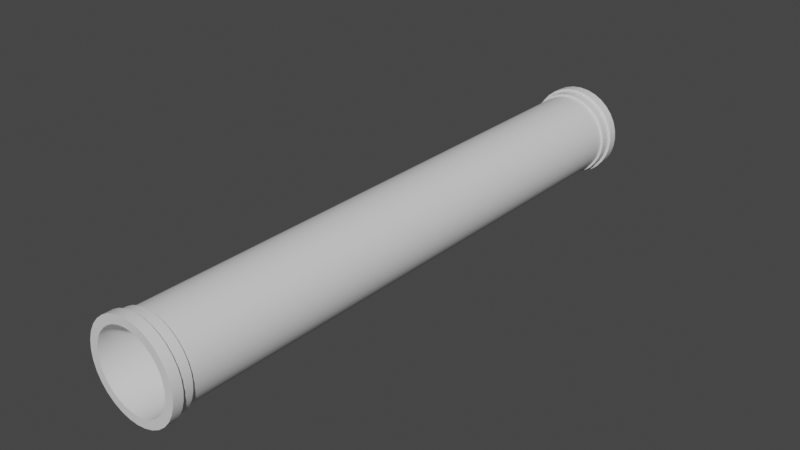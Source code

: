 # Source: Pipe.blend  (saved by Blender 2.81.16; exported with 4.5.12 LTS)
import bpy
from mathutils import Matrix  # noqa: F401  (used for matrix-valued properties, if any)

bpy.ops.wm.read_factory_settings(use_empty=True)
scene = bpy.context.scene
scene.name = 'Scene'

# ---- collections
col_collection = bpy.data.collections.new('Collection'); scene.collection.children.link(col_collection)

# ---- materials (node trees are filled in below, after node groups)
mat_material_001 = bpy.data.materials.new('Material.001')
mat_material_001.use_transparent_shadow = False
mat_material_002 = bpy.data.materials.new('Material.002')
mat_material_002.use_transparent_shadow = False

# ---- node groups
ng_auto_smooth = bpy.data.node_groups.new('Auto Smooth', 'GeometryNodeTree')
_s = ng_auto_smooth.interface.new_socket(name='Geometry', in_out='OUTPUT', socket_type='NodeSocketGeometry')
_s = ng_auto_smooth.interface.new_socket(name='Geometry', in_out='INPUT', socket_type='NodeSocketGeometry')
_s = ng_auto_smooth.interface.new_socket(name='Angle', in_out='INPUT', socket_type='NodeSocketFloat')
_s.subtype = 'ANGLE'
_s.min_value = 0.0
_s.max_value = 3.142
ng_auto_smooth.is_modifier = True
_N = ng_auto_smooth.nodes; _L = ng_auto_smooth.links
n0 = _N.new('NodeGroupOutput'); n0.name = 'Group Output'; n0.location = (480, -100)
n1 = _N.new('NodeGroupInput'); n1.name = 'Group Input'; n1.location = (-420, -300)
n2 = _N.new('NodeGroupInput'); n2.name = 'Group Input.001'; n2.location = (-60, -100)
n3 = _N.new('GeometryNodeSetShadeSmooth'); n3.name = 'Set Shade Smooth'; n3.location = (120, -100)
n3.domain = 'EDGE'
n4 = _N.new('GeometryNodeSetShadeSmooth'); n4.name = 'Set Shade Smooth.001'; n4.location = (300, -100)
n5 = _N.new('GeometryNodeInputMeshEdgeAngle'); n5.name = 'Edge Angle'; n5.location = (-420, -220)
n6 = _N.new('GeometryNodeInputEdgeSmooth'); n6.name = 'Is Edge Smooth'; n6.location = (-60, -160)
n7 = _N.new('GeometryNodeInputShadeSmooth'); n7.name = 'Is Face Smooth'; n7.location = (-240, -340)
n8 = _N.new('FunctionNodeBooleanMath'); n8.name = 'Boolean Math'; n8.location = (-60, -220)
n9 = _N.new('FunctionNodeCompare'); n9.name = 'Compare'; n9.location = (-240, -180)
n9.operation = 'LESS_EQUAL'
_L.new(n5.outputs[0], n9.inputs[0])
_L.new(n4.outputs[0], n0.inputs[0])
_L.new(n1.outputs[1], n9.inputs[1])
_L.new(n9.outputs[0], n8.inputs[0])
_L.new(n7.outputs[0], n8.inputs[1])
_L.new(n2.outputs[0], n3.inputs[0])
_L.new(n6.outputs[0], n3.inputs[1])
_L.new(n3.outputs[0], n4.inputs[0])
_L.new(n8.outputs[0], n3.inputs[2])
n0.is_active_output = True

# ---- material node trees
mat_material_001.use_nodes = True; mat_material_001.node_tree.nodes.clear()
_N = mat_material_001.node_tree.nodes; _L = mat_material_001.node_tree.links
n0 = _N.new('ShaderNodeOutputMaterial'); n0.name = 'Material Output'; n0.location = (300, 300)
n1 = _N.new('ShaderNodeBsdfPrincipled'); n1.name = 'Principled BSDF'; n1.location = (10, 300)
n1.distribution = 'GGX'
n1.subsurface_method = 'BURLEY'
n1.inputs[3].default_value = 1.45
n1.inputs[27].default_value = (0.0, 0.0, 0.0, 1.0)
n1.inputs[28].default_value = 1.0
_L.new(n1.outputs[0], n0.inputs[0])
n0.is_active_output = True
mat_material_002.use_nodes = True; mat_material_002.node_tree.nodes.clear()
_N = mat_material_002.node_tree.nodes; _L = mat_material_002.node_tree.links
n0 = _N.new('ShaderNodeOutputMaterial'); n0.name = 'Material Output'; n0.location = (300, 300)
n1 = _N.new('ShaderNodeBsdfPrincipled'); n1.name = 'Principled BSDF'; n1.location = (10, 300)
n1.distribution = 'GGX'
n1.subsurface_method = 'BURLEY'
n1.inputs[3].default_value = 1.45
n1.inputs[27].default_value = (0.0, 0.0, 0.0, 1.0)
n1.inputs[28].default_value = 1.0
_L.new(n1.outputs[0], n0.inputs[0])
n0.is_active_output = True

# ---- world
world_world = bpy.data.worlds.new('World'); scene.world = world_world
world_world.use_nodes = True; world_world.node_tree.nodes.clear()
_N = world_world.node_tree.nodes; _L = world_world.node_tree.links
n0 = _N.new('ShaderNodeOutputWorld'); n0.name = 'World Output'; n0.location = (300, 300)
n1 = _N.new('ShaderNodeBackground'); n1.name = 'Background'; n1.location = (10, 300)
n1.inputs[0].default_value = (0.05088, 0.05088, 0.05088, 1.0)
_L.new(n1.outputs[0], n0.inputs[0])
n0.is_active_output = True
world_world.color = (0.05088, 0.05088, 0.05088)
world_world.use_sun_shadow = False
world_world.sun_shadow_jitter_overblur = 0.0

# ---- meshes
me_cylinder = bpy.data.meshes.new('Cylinder')
me_cylinder.from_pydata([(0.0, 1.0, 6.306), (0.0, 1.0, 6.516), (0.1951, 0.9808, 6.306), (0.1951, 0.9808, 6.516), (0.3827, 0.9239, 6.306), (0.3827, 0.9239, 6.516), (0.5556, 0.8315, 6.306), (0.5556, 0.8315, 6.516), (0.7071, 0.7071, 6.306), (0.7071, 0.7071, 6.516), (0.8315, 0.5556, 6.306), (0.8315, 0.5556, 6.516), (0.9239, 0.3827, 6.306), (0.9239, 0.3827, 6.516), (0.9808, 0.1951, 6.306), (0.9808, 0.1951, 6.516), (1.0, 3.948e-07, 6.306), (1.0, 3.166e-07, 6.516), (0.9808, -0.1951, 6.306), (0.9808, -0.1951, 6.516), (0.9239, -0.3827, 6.306), (0.9239, -0.3827, 6.516), (0.8315, -0.5556, 6.306), (0.8315, -0.5556, 6.516), (0.7071, -0.7071, 6.306), (0.7071, -0.7071, 6.516), (0.5556, -0.8315, 6.306), (0.5556, -0.8315, 6.516), (0.3827, -0.9239, 6.306), (0.3827, -0.9239, 6.516), (0.1951, -0.9808, 6.306), (0.1951, -0.9808, 6.516), (-3.258e-07, -1.0, 6.306), (-3.258e-07, -1.0, 6.516), (-0.1951, -0.9808, 6.306), (-0.1951, -0.9808, 6.516), (-0.3827, -0.9239, 6.306), (-0.3827, -0.9239, 6.516), (-0.5556, -0.8315, 6.306), (-0.5556, -0.8315, 6.516), (-0.7071, -0.7071, 6.306), (-0.7071, -0.7071, 6.516), (-0.8315, -0.5556, 6.306), (-0.8315, -0.5556, 6.516), (-0.9239, -0.3827, 6.306), (-0.9239, -0.3827, 6.516), (-0.9808, -0.1951, 6.306), (-0.9808, -0.1951, 6.516), (-1.0, 1.285e-06, 6.306), (-1.0, 1.207e-06, 6.516), (-0.9808, 0.1951, 6.306), (-0.9808, 0.1951, 6.516), (-0.9239, 0.3827, 6.306), (-0.9239, 0.3827, 6.516), (-0.8315, 0.5556, 6.306), (-0.8315, 0.5556, 6.516), (-0.7071, 0.7071, 6.306), (-0.7071, 0.7071, 6.516), (-0.5556, 0.8315, 6.306), (-0.5556, 0.8315, 6.516), (-0.3827, 0.9239, 6.306), (-0.3827, 0.9239, 6.516), (-0.1951, 0.9808, 6.306), (-0.1951, 0.9808, 6.516), (6.488e-09, 0.9454, 6.306), (0.1844, 0.9272, 6.306), (0.3618, 0.8734, 6.306), (0.5252, 0.786, 6.306), (0.6685, 0.6685, 6.306), (0.786, 0.5252, 6.306), (0.8734, 0.3618, 6.306), (0.9272, 0.1844, 6.306), (0.9454, 4.039e-07, 6.306), (0.9272, -0.1844, 6.306), (0.8734, -0.3618, 6.306), (0.786, -0.5252, 6.306), (0.6685, -0.6685, 6.306), (0.5252, -0.786, 6.306), (0.3618, -0.8734, 6.306), (0.1844, -0.9272, 6.306), (-3.015e-07, -0.9454, 6.306), (-0.1844, -0.9272, 6.306), (-0.3618, -0.8734, 6.306), (-0.5252, -0.786, 6.306), (-0.6685, -0.6685, 6.306), (-0.786, -0.5252, 6.306), (-0.8734, -0.3618, 6.306), (-0.9272, -0.1844, 6.306), (-0.9454, 1.245e-06, 6.306), (-0.9272, 0.1844, 6.306), (-0.8734, 0.3618, 6.306), (-0.786, 0.5252, 6.306), (-0.6685, 0.6685, 6.306), (-0.5252, 0.786, 6.306), (-0.3618, 0.8734, 6.306), (-0.1844, 0.9272, 6.306), (6.488e-09, 0.9454, 6.07), (0.1844, 0.9272, 6.07), (0.3618, 0.8734, 6.07), (0.5252, 0.786, 6.07), (0.6685, 0.6685, 6.07), (0.786, 0.5252, 6.07), (0.8734, 0.3618, 6.07), (0.9272, 0.1844, 6.07), (0.9454, 3.936e-07, 6.07), (0.9272, -0.1844, 6.07), (0.8734, -0.3618, 6.07), (0.786, -0.5252, 6.07), (0.6685, -0.6685, 6.07), (0.5252, -0.786, 6.07), (0.3618, -0.8734, 6.07), (0.1844, -0.9272, 6.07), (-3.015e-07, -0.9454, 6.07), (-0.1844, -0.9272, 6.07), (-0.3618, -0.8734, 6.07), (-0.5252, -0.786, 6.07), (-0.6685, -0.6685, 6.07), (-0.786, -0.5252, 6.07), (-0.8734, -0.3618, 6.07), (-0.9272, -0.1844, 6.07), (-0.9454, 1.235e-06, 6.07), (-0.9272, 0.1844, 6.07), (-0.8734, 0.3618, 6.07), (-0.786, 0.5252, 6.07), (-0.6685, 0.6685, 6.07), (-0.5252, 0.786, 6.07), (-0.3618, 0.8734, 6.07), (-0.1844, 0.9272, 6.07), (8.353e-09, 0.8949, 6.07), (0.1746, 0.8777, 6.07), (0.3425, 0.8268, 6.07), (0.4972, 0.7441, 6.07), (0.6328, 0.6328, 6.07), (0.7441, 0.4972, 6.07), (0.8268, 0.3425, 6.07), (0.8777, 0.1746, 6.07), (0.8949, 4.057e-07, 6.07), (0.8777, -0.1746, 6.07), (0.8268, -0.3425, 6.07), (0.7441, -0.4972, 6.07), (0.6328, -0.6328, 6.07), (0.4972, -0.7441, 6.07), (0.3425, -0.8268, 6.07), (0.1746, -0.8777, 6.07), (-2.833e-07, -0.8949, 6.07), (-0.1746, -0.8777, 6.07), (-0.3425, -0.8268, 6.07), (-0.4972, -0.7441, 6.07), (-0.6328, -0.6328, 6.07), (-0.7441, -0.4972, 6.07), (-0.8268, -0.3425, 6.07), (-0.8777, -0.1746, 6.07), (-0.8949, 1.202e-06, 6.07), (-0.8777, 0.1746, 6.07), (-0.8268, 0.3425, 6.07), (-0.7441, 0.4972, 6.07), (-0.6328, 0.6328, 6.07), (-0.4972, 0.7441, 6.07), (-0.3425, 0.8268, 6.07), (-0.1746, 0.8777, 6.07), (0.0, 1.0, -6.306), (0.0, 1.0, -6.516), (0.1951, 0.9808, -6.306), (0.1951, 0.9808, -6.516), (0.3827, 0.9239, -6.306), (0.3827, 0.9239, -6.516), (0.5556, 0.8315, -6.306), (0.5556, 0.8315, -6.516), (0.7071, 0.7071, -6.306), (0.7071, 0.7071, -6.516), (0.8315, 0.5556, -6.306), (0.8315, 0.5556, -6.516), (0.9239, 0.3827, -6.306), (0.9239, 0.3827, -6.516), (0.9808, 0.1951, -6.306), (0.9808, 0.1951, -6.516), (1.0, 3.948e-07, -6.306), (1.0, 3.166e-07, -6.516), (0.9808, -0.1951, -6.306), (0.9808, -0.1951, -6.516), (0.9239, -0.3827, -6.306), (0.9239, -0.3827, -6.516), (0.8315, -0.5556, -6.306), (0.8315, -0.5556, -6.516), (0.7071, -0.7071, -6.306), (0.7071, -0.7071, -6.516), (0.5556, -0.8315, -6.306), (0.5556, -0.8315, -6.516), (0.3827, -0.9239, -6.306), (0.3827, -0.9239, -6.516), (0.1951, -0.9808, -6.306), (0.1951, -0.9808, -6.516), (-3.258e-07, -1.0, -6.306), (-3.258e-07, -1.0, -6.516), (-0.1951, -0.9808, -6.306), (-0.1951, -0.9808, -6.516), (-0.3827, -0.9239, -6.306), (-0.3827, -0.9239, -6.516), (-0.5556, -0.8315, -6.306), (-0.5556, -0.8315, -6.516), (-0.7071, -0.7071, -6.306), (-0.7071, -0.7071, -6.516), (-0.8315, -0.5556, -6.306), (-0.8315, -0.5556, -6.516), (-0.9239, -0.3827, -6.306), (-0.9239, -0.3827, -6.516), (-0.9808, -0.1951, -6.306), (-0.9808, -0.1951, -6.516), (-1.0, 1.285e-06, -6.306), (-1.0, 1.207e-06, -6.516), (-0.9808, 0.1951, -6.306), (-0.9808, 0.1951, -6.516), (-0.9239, 0.3827, -6.306), (-0.9239, 0.3827, -6.516), (-0.8315, 0.5556, -6.306), (-0.8315, 0.5556, -6.516), (-0.7071, 0.7071, -6.306), (-0.7071, 0.7071, -6.516), (-0.5556, 0.8315, -6.306), (-0.5556, 0.8315, -6.516), (-0.3827, 0.9239, -6.306), (-0.3827, 0.9239, -6.516), (-0.1951, 0.9808, -6.306), (-0.1951, 0.9808, -6.516), (6.488e-09, 0.9454, -6.306), (0.1844, 0.9272, -6.306), (0.3618, 0.8734, -6.306), (0.5252, 0.786, -6.306), (0.6685, 0.6685, -6.306), (0.786, 0.5252, -6.306), (0.8734, 0.3618, -6.306), (0.9272, 0.1844, -6.306), (0.9454, 4.039e-07, -6.306), (0.9272, -0.1844, -6.306), (0.8734, -0.3618, -6.306), (0.786, -0.5252, -6.306), (0.6685, -0.6685, -6.306), (0.5252, -0.786, -6.306), (0.3618, -0.8734, -6.306), (0.1844, -0.9272, -6.306), (-3.015e-07, -0.9454, -6.306), (-0.1844, -0.9272, -6.306), (-0.3618, -0.8734, -6.306), (-0.5252, -0.786, -6.306), (-0.6685, -0.6685, -6.306), (-0.786, -0.5252, -6.306), (-0.8734, -0.3618, -6.306), (-0.9272, -0.1844, -6.306), (-0.9454, 1.245e-06, -6.306), (-0.9272, 0.1844, -6.306), (-0.8734, 0.3618, -6.306), (-0.786, 0.5252, -6.306), (-0.6685, 0.6685, -6.306), (-0.5252, 0.786, -6.306), (-0.3618, 0.8734, -6.306), (-0.1844, 0.9272, -6.306), (6.488e-09, 0.9454, -6.07), (0.1844, 0.9272, -6.07), (0.3618, 0.8734, -6.07), (0.5252, 0.786, -6.07), (0.6685, 0.6685, -6.07), (0.786, 0.5252, -6.07), (0.8734, 0.3618, -6.07), (0.9272, 0.1844, -6.07), (0.9454, 3.936e-07, -6.07), (0.9272, -0.1844, -6.07), (0.8734, -0.3618, -6.07), (0.786, -0.5252, -6.07), (0.6685, -0.6685, -6.07), (0.5252, -0.786, -6.07), (0.3618, -0.8734, -6.07), (0.1844, -0.9272, -6.07), (-3.015e-07, -0.9454, -6.07), (-0.1844, -0.9272, -6.07), (-0.3618, -0.8734, -6.07), (-0.5252, -0.786, -6.07), (-0.6685, -0.6685, -6.07), (-0.786, -0.5252, -6.07), (-0.8734, -0.3618, -6.07), (-0.9272, -0.1844, -6.07), (-0.9454, 1.235e-06, -6.07), (-0.9272, 0.1844, -6.07), (-0.8734, 0.3618, -6.07), (-0.786, 0.5252, -6.07), (-0.6685, 0.6685, -6.07), (-0.5252, 0.786, -6.07), (-0.3618, 0.8734, -6.07), (-0.1844, 0.9272, -6.07), (8.353e-09, 0.8949, -6.07), (0.1746, 0.8777, -6.07), (0.3425, 0.8268, -6.07), (0.4972, 0.7441, -6.07), (0.6328, 0.6328, -6.07), (0.7441, 0.4972, -6.07), (0.8268, 0.3425, -6.07), (0.8777, 0.1746, -6.07), (0.8949, 4.057e-07, -6.07), (0.8777, -0.1746, -6.07), (0.8268, -0.3425, -6.07), (0.7441, -0.4972, -6.07), (0.6328, -0.6328, -6.07), (0.4972, -0.7441, -6.07), (0.3425, -0.8268, -6.07), (0.1746, -0.8777, -6.07), (-2.833e-07, -0.8949, -6.07), (-0.1746, -0.8777, -6.07), (-0.3425, -0.8268, -6.07), (-0.4972, -0.7441, -6.07), (-0.6328, -0.6328, -6.07), (-0.7441, -0.4972, -6.07), (-0.8268, -0.3425, -6.07), (-0.8777, -0.1746, -6.07), (-0.8949, 1.202e-06, -6.07), (-0.8777, 0.1746, -6.07), (-0.8268, 0.3425, -6.07), (-0.7441, 0.4972, -6.07), (-0.6328, 0.6328, -6.07), (-0.4972, 0.7441, -6.07), (-0.3425, 0.8268, -6.07), (-0.1746, 0.8777, -6.07), (-0.3425, -0.8268, 0.0), (-0.1746, -0.8777, 0.0), (0.7441, 0.4972, 0.0), (0.6328, 0.6328, 0.0), (8.353e-09, 0.8949, 0.0), (-0.1746, 0.8777, 0.0), (-0.4972, -0.7441, 0.0), (0.8268, 0.3425, 0.0), (-0.6328, -0.6328, 0.0), (0.8777, 0.1746, 0.0), (-0.7441, -0.4972, 0.0), (0.8949, 1.404e-07, 0.0), (-0.8268, -0.3425, 0.0), (0.8777, -0.1746, 0.0), (-0.8777, -0.1746, 0.0), (0.8268, -0.3425, 0.0), (-0.8949, 9.37e-07, 0.0), (0.7441, -0.4972, 0.0), (-0.8777, 0.1746, 0.0), (0.6328, -0.6328, 0.0), (-0.8268, 0.3425, 0.0), (0.4972, -0.7441, 0.0), (-0.7441, 0.4972, 0.0), (0.3425, -0.8268, 0.0), (0.1746, 0.8777, 0.0), (-0.6328, 0.6328, 0.0), (0.1746, -0.8777, 0.0), (0.3425, 0.8268, 0.0), (-0.4972, 0.7441, 0.0), (-2.833e-07, -0.8949, 0.0), (0.4972, 0.7441, 0.0), (-0.3425, 0.8268, 0.0), (0.6811, -0.4551, 6.516), (0.6811, -0.4551, -6.516), (0.0, 0.8191, 6.516), (0.0, 0.8191, -6.516), (-0.1598, 0.8034, 6.516), (-0.1598, 0.8034, -6.516), (-0.3135, 0.7568, 6.516), (-0.3135, 0.7568, -6.516), (-0.7568, -0.3135, 6.516), (-0.7568, -0.3135, -6.516), (-0.6811, -0.4551, 6.516), (-0.6811, -0.4551, -6.516), (-0.8034, -0.1598, 6.516), (-0.8034, -0.1598, -6.516), (-0.5792, -0.5792, 6.516), (-0.5792, -0.5792, -6.516), (-0.1598, -0.8034, 6.516), (-0.1598, -0.8034, -6.516), (-2.669e-07, -0.8191, 6.516), (-2.669e-07, -0.8191, -6.516), (-0.3135, -0.7568, 6.516), (-0.3135, -0.7568, -6.516), (0.8034, 0.1598, 6.516), (0.8034, 0.1598, -6.516), (0.4551, 0.6811, 6.516), (0.4551, 0.6811, -6.516), (0.8191, 6.184e-08, 6.516), (0.8191, 6.184e-08, -6.516), (0.7568, 0.3135, 6.516), (0.7568, 0.3135, -6.516), (0.1598, -0.8034, 6.516), (0.1598, -0.8034, -6.516), (-0.5792, 0.5792, 6.516), (-0.5792, 0.5792, -6.516), (-0.4551, 0.6811, 6.516), (-0.4551, 0.6811, -6.516), (-0.6811, 0.4551, 6.516), (-0.6811, 0.4551, -6.516), (0.8034, -0.1598, 6.516), (0.8034, -0.1598, -6.516), (0.4551, -0.6811, 6.516), (0.4551, -0.6811, -6.516), (0.5792, -0.5792, 6.516), (0.5792, -0.5792, -6.516), (0.7568, -0.3135, 6.516), (0.7568, -0.3135, -6.516), (-0.8191, 7.909e-07, 6.516), (-0.8191, 7.909e-07, -6.516), (-0.4551, -0.6811, 6.516), (-0.4551, -0.6811, -6.516), (-0.8034, 0.1598, 6.516), (-0.8034, 0.1598, -6.516), (0.5792, 0.5792, 6.516), (0.5792, 0.5792, -6.516), (0.3135, -0.7568, 6.516), (0.3135, -0.7568, -6.516), (0.6811, 0.4551, 6.516), (0.6811, 0.4551, -6.516), (-0.7568, 0.3135, 6.516), (-0.7568, 0.3135, -6.516), (0.3135, 0.7568, 6.516), (0.3135, 0.7568, -6.516), (0.1598, 0.8034, 6.516), (0.1598, 0.8034, -6.516)], [], [(0, 1, 3, 2), (2, 3, 5, 4), (4, 5, 7, 6), (6, 7, 9, 8), (8, 9, 11, 10), (10, 11, 13, 12), (12, 13, 15, 14), (14, 15, 17, 16), (16, 17, 19, 18), (18, 19, 21, 20), (20, 21, 23, 22), (22, 23, 25, 24), (24, 25, 27, 26), (26, 27, 29, 28), (28, 29, 31, 30), (30, 31, 33, 32), (32, 33, 35, 34), (34, 35, 37, 36), (36, 37, 39, 38), (38, 39, 41, 40), (40, 41, 43, 42), (42, 43, 45, 44), (44, 45, 47, 46), (46, 47, 49, 48), (48, 49, 51, 50), (50, 51, 53, 52), (52, 53, 55, 54), (54, 55, 57, 56), (56, 57, 59, 58), (58, 59, 61, 60), (3, 1, 63, 61, 59, 57, 55, 53, 51, 49, 398, 402, 410, 388, 384, 386, 358, 356, 354, 414, 412, 376, 404, 408, 380, 374, 378, 17, 15, 13, 11, 9, 7, 5), (60, 61, 63, 62), (62, 63, 1, 0), (26, 28, 78, 77), (75, 76, 108, 107), (44, 46, 87, 86), (0, 2, 65, 64), (62, 0, 64, 95), (18, 20, 74, 73), (36, 38, 83, 82), (54, 56, 92, 91), (10, 12, 70, 69), (28, 30, 79, 78), (46, 48, 88, 87), (2, 4, 66, 65), (20, 22, 75, 74), (38, 40, 84, 83), (56, 58, 93, 92), (12, 14, 71, 70), (30, 32, 80, 79), (48, 50, 89, 88), (4, 6, 67, 66), (22, 24, 76, 75), (40, 42, 85, 84), (58, 60, 94, 93), (14, 16, 72, 71), (32, 34, 81, 80), (50, 52, 90, 89), (6, 8, 68, 67), (24, 26, 77, 76), (42, 44, 86, 85), (60, 62, 95, 94), (16, 18, 73, 72), (34, 36, 82, 81), (52, 54, 91, 90), (8, 10, 69, 68), (110, 111, 143, 142), (89, 90, 122, 121), (76, 77, 109, 108), (90, 91, 123, 122), (77, 78, 110, 109), (64, 65, 97, 96), (91, 92, 124, 123), (78, 79, 111, 110), (65, 66, 98, 97), (92, 93, 125, 124), (79, 80, 112, 111), (66, 67, 99, 98), (93, 94, 126, 125), (80, 81, 113, 112), (67, 68, 100, 99), (94, 95, 127, 126), (81, 82, 114, 113), (68, 69, 101, 100), (95, 64, 96, 127), (82, 83, 115, 114), (69, 70, 102, 101), (83, 84, 116, 115), (70, 71, 103, 102), (84, 85, 117, 116), (71, 72, 104, 103), (85, 86, 118, 117), (72, 73, 105, 104), (86, 87, 119, 118), (73, 74, 106, 105), (87, 88, 120, 119), (74, 75, 107, 106), (88, 89, 121, 120), (97, 98, 130, 129), (124, 125, 157, 156), (111, 112, 144, 143), (98, 99, 131, 130), (125, 126, 158, 157), (112, 113, 145, 144), (99, 100, 132, 131), (126, 127, 159, 158), (113, 114, 146, 145), (100, 101, 133, 132), (127, 96, 128, 159), (114, 115, 147, 146), (101, 102, 134, 133), (115, 116, 148, 147), (102, 103, 135, 134), (116, 117, 149, 148), (103, 104, 136, 135), (117, 118, 150, 149), (104, 105, 137, 136), (118, 119, 151, 150), (105, 106, 138, 137), (119, 120, 152, 151), (106, 107, 139, 138), (120, 121, 153, 152), (107, 108, 140, 139), (121, 122, 154, 153), (108, 109, 141, 140), (122, 123, 155, 154), (109, 110, 142, 141), (96, 97, 129, 128), (123, 124, 156, 155), (157, 158, 351, 348), (130, 131, 350, 347), (143, 144, 349, 346), (156, 157, 348, 345), (129, 130, 347, 344), (142, 143, 346, 343), (155, 156, 345, 342), (141, 142, 343, 341), (154, 155, 342, 340), (140, 141, 341, 339), (153, 154, 340, 338), (139, 140, 339, 337), (152, 153, 338, 336), (138, 139, 337, 335), (151, 152, 336, 334), (137, 138, 335, 333), (150, 151, 334, 332), (136, 137, 333, 331), (149, 150, 332, 330), (135, 136, 331, 329), (148, 149, 330, 328), (134, 135, 329, 327), (147, 148, 328, 326), (158, 159, 325, 351), (159, 128, 324, 325), (128, 129, 344, 324), (131, 132, 323, 350), (132, 133, 322, 323), (133, 134, 327, 322), (144, 145, 321, 349), (145, 146, 320, 321), (146, 147, 326, 320), (160, 162, 163, 161), (162, 164, 165, 163), (164, 166, 167, 165), (166, 168, 169, 167), (168, 170, 171, 169), (170, 172, 173, 171), (172, 174, 175, 173), (174, 176, 177, 175), (176, 178, 179, 177), (178, 180, 181, 179), (180, 182, 183, 181), (182, 184, 185, 183), (184, 186, 187, 185), (186, 188, 189, 187), (188, 190, 191, 189), (190, 192, 193, 191), (192, 194, 195, 193), (194, 196, 197, 195), (196, 198, 199, 197), (198, 200, 201, 199), (200, 202, 203, 201), (202, 204, 205, 203), (204, 206, 207, 205), (206, 208, 209, 207), (208, 210, 211, 209), (210, 212, 213, 211), (212, 214, 215, 213), (214, 216, 217, 215), (216, 218, 219, 217), (218, 220, 221, 219), (163, 165, 167, 169, 171, 173, 175, 177, 379, 375, 381, 409, 405, 377, 413, 415, 355, 357, 359, 387, 385, 389, 411, 403, 399, 209, 211, 213, 215, 217, 219, 221, 223, 161), (220, 222, 223, 221), (222, 160, 161, 223), (186, 237, 238, 188), (235, 267, 268, 236), (204, 246, 247, 206), (160, 224, 225, 162), (222, 255, 224, 160), (178, 233, 234, 180), (196, 242, 243, 198), (214, 251, 252, 216), (170, 229, 230, 172), (188, 238, 239, 190), (206, 247, 248, 208), (162, 225, 226, 164), (180, 234, 235, 182), (198, 243, 244, 200), (216, 252, 253, 218), (172, 230, 231, 174), (190, 239, 240, 192), (208, 248, 249, 210), (164, 226, 227, 166), (182, 235, 236, 184), (200, 244, 245, 202), (218, 253, 254, 220), (174, 231, 232, 176), (192, 240, 241, 194), (210, 249, 250, 212), (166, 227, 228, 168), (184, 236, 237, 186), (202, 245, 246, 204), (220, 254, 255, 222), (176, 232, 233, 178), (194, 241, 242, 196), (212, 250, 251, 214), (168, 228, 229, 170), (270, 302, 303, 271), (249, 281, 282, 250), (236, 268, 269, 237), (250, 282, 283, 251), (237, 269, 270, 238), (224, 256, 257, 225), (251, 283, 284, 252), (238, 270, 271, 239), (225, 257, 258, 226), (252, 284, 285, 253), (239, 271, 272, 240), (226, 258, 259, 227), (253, 285, 286, 254), (240, 272, 273, 241), (227, 259, 260, 228), (254, 286, 287, 255), (241, 273, 274, 242), (228, 260, 261, 229), (255, 287, 256, 224), (242, 274, 275, 243), (229, 261, 262, 230), (243, 275, 276, 244), (230, 262, 263, 231), (244, 276, 277, 245), (231, 263, 264, 232), (245, 277, 278, 246), (232, 264, 265, 233), (246, 278, 279, 247), (233, 265, 266, 234), (247, 279, 280, 248), (234, 266, 267, 235), (248, 280, 281, 249), (257, 289, 290, 258), (284, 316, 317, 285), (271, 303, 304, 272), (258, 290, 291, 259), (285, 317, 318, 286), (272, 304, 305, 273), (259, 291, 292, 260), (286, 318, 319, 287), (273, 305, 306, 274), (260, 292, 293, 261), (287, 319, 288, 256), (274, 306, 307, 275), (261, 293, 294, 262), (275, 307, 308, 276), (262, 294, 295, 263), (276, 308, 309, 277), (263, 295, 296, 264), (277, 309, 310, 278), (264, 296, 297, 265), (278, 310, 311, 279), (265, 297, 298, 266), (279, 311, 312, 280), (266, 298, 299, 267), (280, 312, 313, 281), (267, 299, 300, 268), (281, 313, 314, 282), (268, 300, 301, 269), (282, 314, 315, 283), (269, 301, 302, 270), (256, 288, 289, 257), (283, 315, 316, 284), (317, 348, 351, 318), (290, 347, 350, 291), (303, 346, 349, 304), (316, 345, 348, 317), (289, 344, 347, 290), (302, 343, 346, 303), (315, 342, 345, 316), (301, 341, 343, 302), (314, 340, 342, 315), (300, 339, 341, 301), (313, 338, 340, 314), (299, 337, 339, 300), (312, 336, 338, 313), (298, 335, 337, 299), (311, 334, 336, 312), (297, 333, 335, 298), (310, 332, 334, 311), (296, 331, 333, 297), (309, 330, 332, 310), (295, 329, 331, 296), (308, 328, 330, 309), (294, 327, 329, 295), (307, 326, 328, 308), (318, 351, 325, 319), (319, 325, 324, 288), (288, 324, 344, 289), (291, 350, 323, 292), (292, 323, 322, 293), (293, 322, 327, 294), (304, 349, 321, 305), (305, 321, 320, 306), (306, 320, 326, 307), (391, 390, 378, 379), (395, 394, 352, 353), (353, 352, 396, 397), (403, 402, 398, 399), (375, 374, 380, 381), (379, 378, 374, 375), (409, 408, 404, 405), (355, 354, 356, 357), (369, 368, 370, 371), (389, 388, 410, 411), (371, 370, 382, 383), (357, 356, 358, 359), (405, 404, 376, 377), (401, 400, 372, 373), (17, 378, 390, 396, 352, 394, 392, 406, 382, 370, 368, 372, 400, 366, 362, 360, 364, 398, 49, 47, 45, 43, 41, 39, 37, 35, 33, 31, 29, 27, 25, 23, 21, 19), (377, 376, 412, 413), (393, 392, 394, 395), (387, 386, 384, 385), (411, 410, 402, 403), (407, 406, 392, 393), (367, 366, 400, 401), (209, 399, 365, 361, 363, 367, 401, 373, 369, 371, 383, 407, 393, 395, 353, 397, 391, 379, 177, 179, 181, 183, 185, 187, 189, 191, 193, 195, 197, 199, 201, 203, 205, 207), (361, 360, 362, 363), (415, 414, 354, 355), (381, 380, 408, 409), (399, 398, 364, 365), (397, 396, 390, 391), (373, 372, 368, 369), (359, 358, 386, 387), (413, 412, 414, 415), (383, 382, 406, 407), (365, 364, 360, 361), (385, 384, 388, 389), (363, 362, 366, 367)])
me_cylinder.polygons.foreach_set('use_smooth', [True] * 356)
me_cylinder.polygons.foreach_set('material_index', [0, 0, 0, 0, 0, 0, 0, 0, 0, 0, 0, 0, 0, 0, 0, 0, 0, 0, 0, 0, 0, 0, 0, 0, 0, 0, 0, 0, 0, 0, 0, 0, 0, 0, 1, 0, 0, 0, 0, 0, 0, 0, 0, 0, 0, 0, 0, 0, 0, 0, 0, 0, 0, 0, 0, 0, 0, 0, 0, 0, 0, 0, 0, 0, 0, 0, 1, 1, 1, 1, 1, 1, 1, 1, 1, 1, 1, 1, 1, 1, 1, 1, 1, 1, 1, 1, 1, 1, 1, 1, 1, 1, 1, 1, 1, 1, 1, 1, 1, 1, 1, 1, 1, 1, 1, 1, 1, 1, 1, 1, 1, 1, 1, 1, 1, 1, 1, 1, 1, 1, 1, 1, 1, 1, 1, 1, 1, 1, 1, 0, 0, 0, 0, 0, 0, 0, 0, 0, 0, 0, 0, 0, 0, 0, 0, 0, 0, 0, 0, 0, 0, 0, 0, 0, 0, 0, 0, 0, 0, 0, 0, 0, 0, 0, 0, 0, 0, 0, 0, 0, 0, 0, 0, 0, 0, 0, 0, 0, 0, 0, 0, 0, 0, 0, 0, 0, 0, 0, 0, 0, 0, 0, 0, 0, 0, 1, 0, 0, 0, 0, 0, 0, 0, 0, 0, 0, 0, 0, 0, 0, 0, 0, 0, 0, 0, 0, 0, 0, 0, 0, 0, 0, 0, 0, 0, 0, 0, 1, 1, 1, 1, 1, 1, 1, 1, 1, 1, 1, 1, 1, 1, 1, 1, 1, 1, 1, 1, 1, 1, 1, 1, 1, 1, 1, 1, 1, 1, 1, 1, 1, 1, 1, 1, 1, 1, 1, 1, 1, 1, 1, 1, 1, 1, 1, 1, 1, 1, 1, 1, 1, 1, 1, 1, 1, 1, 1, 1, 1, 1, 1, 0, 0, 0, 0, 0, 0, 0, 0, 0, 0, 0, 0, 0, 0, 0, 0, 0, 0, 0, 0, 0, 0, 0, 0, 0, 0, 0, 0, 0, 0, 0, 0, 0, 0, 0, 0, 0, 0, 0, 0, 0, 0, 0, 0, 0, 0, 0, 0, 0, 0, 0, 0, 0, 0, 0, 0, 0, 0, 0, 0, 0, 0, 0, 0, 0, 0])
_uv = me_cylinder.uv_layers.new(name='UVMap')
_uv.uv.foreach_set('vector', [1.0, 0.5, 1.0, 1.0, 0.9688, 1.0, 0.9688, 0.5, 0.9688, 0.5, 0.9688, 1.0, 0.9375, 1.0, 0.9375, 0.5, 0.9375, 0.5, 0.9375, 1.0, 0.9062, 1.0, 0.9062, 0.5, 0.9062, 0.5, 0.9062, 1.0, 0.875, 1.0, 0.875, 0.5, 0.875, 0.5, 0.875, 1.0, 0.8438, 1.0, 0.8438, 0.5, 0.8438, 0.5, 0.8438, 1.0, 0.8125, 1.0, 0.8125, 0.5, 0.8125, 0.5, 0.8125, 1.0, 0.7812, 1.0, 0.7812, 0.5, 0.7812, 0.5, 0.7812, 1.0, 0.75, 1.0, 0.75, 0.5, 0.75, 0.5, 0.75, 1.0, 0.7188, 1.0, 0.7188, 0.5, 0.7188, 0.5, 0.7188, 1.0, 0.6875, 1.0, 0.6875, 0.5, 0.6875, 0.5, 0.6875, 1.0, 0.6562, 1.0, 0.6562, 0.5, 0.6562, 0.5, 0.6562, 1.0, 0.625, 1.0, 0.625, 0.5, 0.625, 0.5, 0.625, 1.0, 0.5938, 1.0, 0.5938, 0.5, 0.5938, 0.5, 0.5938, 1.0, 0.5625, 1.0, 0.5625, 0.5, 0.5625, 0.5, 0.5625, 1.0, 0.5312, 1.0, 0.5312, 0.5, 0.5312, 0.5, 0.5312, 1.0, 0.5, 1.0, 0.5, 0.5, 0.5, 0.5, 0.5, 1.0, 0.4688, 1.0, 0.4688, 0.5, 0.4688, 0.5, 0.4688, 1.0, 0.4375, 1.0, 0.4375, 0.5, 0.4375, 0.5, 0.4375, 1.0, 0.4062, 1.0, 0.4062, 0.5, 0.4062, 0.5, 0.4062, 1.0, 0.375, 1.0, 0.375, 0.5, 0.375, 0.5, 0.375, 1.0, 0.3438, 1.0, 0.3438, 0.5, 0.3438, 0.5, 0.3438, 1.0, 0.3125, 1.0, 0.3125, 0.5, 0.3125, 0.5, 0.3125, 1.0, 0.2812, 1.0, 0.2812, 0.5, 0.2812, 0.5, 0.2812, 1.0, 0.25, 1.0, 0.25, 0.5, 0.25, 0.5, 0.25, 1.0, 0.2188, 1.0, 0.2188, 0.5, 0.2188, 0.5, 0.2188, 1.0, 0.1875, 1.0, 0.1875, 0.5, 0.1875, 0.5, 0.1875, 1.0, 0.1562, 1.0, 0.1562, 0.5, 0.1562, 0.5, 0.1562, 1.0, 0.125, 1.0, 0.125, 0.5, 0.125, 0.5, 0.125, 1.0, 0.09375, 1.0, 0.09375, 0.5, 0.09375, 0.5, 0.09375, 1.0, 0.0625, 1.0, 0.0625, 0.5, 0.2968, 0.4854, 0.25, 0.49, 0.2032, 0.4854, 0.1582, 0.4717, 0.1167, 0.4496, 0.08029, 0.4197, 0.05045, 0.3833, 0.02827, 0.3418, 0.01461, 0.2968, 0.01, 0.25, 0.05341, 0.25, 0.05719, 0.2884, 0.06838, 0.3252, 0.08654, 0.3592, 0.111, 0.389, 0.1408, 0.4135, 0.1748, 0.4316, 0.2116, 0.4428, 0.25, 0.4466, 0.2884, 0.4428, 0.3252, 0.4316, 0.3592, 0.4135, 0.389, 0.389, 0.4135, 0.3592, 0.4316, 0.3252, 0.4428, 0.2884, 0.4466, 0.25, 0.49, 0.25, 0.4854, 0.2968, 0.4717, 0.3418, 0.4496, 0.3833, 0.4197, 0.4197, 0.3833, 0.4496, 0.3418, 0.4717, 0.0625, 0.5, 0.0625, 1.0, 0.03125, 1.0, 0.03125, 0.5, 0.03125, 0.5, 0.03125, 1.0, 0.0, 1.0, 0.0, 0.5, 0.5938, 0.5, 0.5625, 0.5, 0.5625, 0.5, 0.5938, 0.5, 0.6562, 0.5, 0.625, 0.5, 0.625, 0.5, 0.6562, 0.5, 0.3125, 0.5, 0.2812, 0.5, 0.2812, 0.5, 0.3125, 0.5, 1.0, 0.5, 0.9688, 0.5, 0.9688, 0.5, 1.0, 0.5, 0.03125, 0.5, 0.0, 0.5, 0.0, 0.5, 0.03125, 0.5, 0.7188, 0.5, 0.6875, 0.5, 0.6875, 0.5, 0.7188, 0.5, 0.4375, 0.5, 0.4062, 0.5, 0.4062, 0.5, 0.4375, 0.5, 0.1562, 0.5, 0.125, 0.5, 0.125, 0.5, 0.1562, 0.5, 0.8438, 0.5, 0.8125, 0.5, 0.8125, 0.5, 0.8438, 0.5, 0.5625, 0.5, 0.5312, 0.5, 0.5312, 0.5, 0.5625, 0.5, 0.2812, 0.5, 0.25, 0.5, 0.25, 0.5, 0.2812, 0.5, 0.9688, 0.5, 0.9375, 0.5, 0.9375, 0.5, 0.9688, 0.5, 0.6875, 0.5, 0.6562, 0.5, 0.6562, 0.5, 0.6875, 0.5, 0.4062, 0.5, 0.375, 0.5, 0.375, 0.5, 0.4062, 0.5, 0.125, 0.5, 0.09375, 0.5, 0.09375, 0.5, 0.125, 0.5, 0.8125, 0.5, 0.7812, 0.5, 0.7812, 0.5, 0.8125, 0.5, 0.5312, 0.5, 0.5, 0.5, 0.5, 0.5, 0.5312, 0.5, 0.25, 0.5, 0.2188, 0.5, 0.2188, 0.5, 0.25, 0.5, 0.9375, 0.5, 0.9062, 0.5, 0.9062, 0.5, 0.9375, 0.5, 0.6562, 0.5, 0.625, 0.5, 0.625, 0.5, 0.6562, 0.5, 0.375, 0.5, 0.3438, 0.5, 0.3438, 0.5, 0.375, 0.5, 0.09375, 0.5, 0.0625, 0.5, 0.0625, 0.5, 0.09375, 0.5, 0.7812, 0.5, 0.75, 0.5, 0.75, 0.5, 0.7812, 0.5, 0.5, 0.5, 0.4688, 0.5, 0.4688, 0.5, 0.5, 0.5, 0.2188, 0.5, 0.1875, 0.5, 0.1875, 0.5, 0.2188, 0.5, 0.9062, 0.5, 0.875, 0.5, 0.875, 0.5, 0.9062, 0.5, 0.625, 0.5, 0.5938, 0.5, 0.5938, 0.5, 0.625, 0.5, 0.3438, 0.5, 0.3125, 0.5, 0.3125, 0.5, 0.3438, 0.5, 0.0625, 0.5, 0.03125, 0.5, 0.03125, 0.5, 0.0625, 0.5, 0.75, 0.5, 0.7188, 0.5, 0.7188, 0.5, 0.75, 0.5, 0.4688, 0.5, 0.4375, 0.5, 0.4375, 0.5, 0.4688, 0.5, 0.1875, 0.5, 0.1562, 0.5, 0.1562, 0.5, 0.1875, 0.5, 0.875, 0.5, 0.8438, 0.5, 0.8438, 0.5, 0.875, 0.5, 0.5625, 0.5, 0.5312, 0.5, 0.5312, 0.5, 0.5625, 0.5, 0.2188, 0.5, 0.1875, 0.5, 0.1875, 0.5, 0.2188, 0.5, 0.625, 0.5, 0.5938, 0.5, 0.5938, 0.5, 0.625, 0.5, 0.1875, 0.5, 0.1562, 0.5, 0.1562, 0.5, 0.1875, 0.5, 0.5938, 0.5, 0.5625, 0.5, 0.5625, 0.5, 0.5938, 0.5, 1.0, 0.5, 0.9688, 0.5, 0.9688, 0.5, 1.0, 0.5, 0.1562, 0.5, 0.125, 0.5, 0.125, 0.5, 0.1562, 0.5, 0.5625, 0.5, 0.5312, 0.5, 0.5312, 0.5, 0.5625, 0.5, 0.9688, 0.5, 0.9375, 0.5, 0.9375, 0.5, 0.9688, 0.5, 0.125, 0.5, 0.09375, 0.5, 0.09375, 0.5, 0.125, 0.5, 0.5312, 0.5, 0.5, 0.5, 0.5, 0.5, 0.5312, 0.5, 0.9375, 0.5, 0.9062, 0.5, 0.9062, 0.5, 0.9375, 0.5, 0.09375, 0.5, 0.0625, 0.5, 0.0625, 0.5, 0.09375, 0.5, 0.5, 0.5, 0.4688, 0.5, 0.4688, 0.5, 0.5, 0.5, 0.9062, 0.5, 0.875, 0.5, 0.875, 0.5, 0.9062, 0.5, 0.0625, 0.5, 0.03125, 0.5, 0.03125, 0.5, 0.0625, 0.5, 0.4688, 0.5, 0.4375, 0.5, 0.4375, 0.5, 0.4688, 0.5, 0.875, 0.5, 0.8438, 0.5, 0.8438, 0.5, 0.875, 0.5, 0.03125, 0.5, 0.0, 0.5, 0.0, 0.5, 0.03125, 0.5, 0.4375, 0.5, 0.4062, 0.5, 0.4062, 0.5, 0.4375, 0.5, 0.8438, 0.5, 0.8125, 0.5, 0.8125, 0.5, 0.8438, 0.5, 0.4062, 0.5, 0.375, 0.5, 0.375, 0.5, 0.4062, 0.5, 0.8125, 0.5, 0.7812, 0.5, 0.7812, 0.5, 0.8125, 0.5, 0.375, 0.5, 0.3438, 0.5, 0.3438, 0.5, 0.375, 0.5, 0.7812, 0.5, 0.75, 0.5, 0.75, 0.5, 0.7812, 0.5, 0.3438, 0.5, 0.3125, 0.5, 0.3125, 0.5, 0.3438, 0.5, 0.75, 0.5, 0.7188, 0.5, 0.7188, 0.5, 0.75, 0.5, 0.3125, 0.5, 0.2812, 0.5, 0.2812, 0.5, 0.3125, 0.5, 0.7188, 0.5, 0.6875, 0.5, 0.6875, 0.5, 0.7188, 0.5, 0.2812, 0.5, 0.25, 0.5, 0.25, 0.5, 0.2812, 0.5, 0.6875, 0.5, 0.6562, 0.5, 0.6562, 0.5, 0.6875, 0.5, 0.25, 0.5, 0.2188, 0.5, 0.2188, 0.5, 0.25, 0.5, 0.9688, 0.5, 0.9375, 0.5, 0.9375, 0.5, 0.9688, 0.5, 0.125, 0.5, 0.09375, 0.5, 0.09375, 0.5, 0.125, 0.5, 0.5312, 0.5, 0.5, 0.5, 0.5, 0.5, 0.5312, 0.5, 0.9375, 0.5, 0.9062, 0.5, 0.9062, 0.5, 0.9375, 0.5, 0.09375, 0.5, 0.0625, 0.5, 0.0625, 0.5, 0.09375, 0.5, 0.5, 0.5, 0.4688, 0.5, 0.4688, 0.5, 0.5, 0.5, 0.9062, 0.5, 0.875, 0.5, 0.875, 0.5, 0.9062, 0.5, 0.0625, 0.5, 0.03125, 0.5, 0.03125, 0.5, 0.0625, 0.5, 0.4688, 0.5, 0.4375, 0.5, 0.4375, 0.5, 0.4688, 0.5, 0.875, 0.5, 0.8438, 0.5, 0.8438, 0.5, 0.875, 0.5, 0.03125, 0.5, 0.0, 0.5, 0.0, 0.5, 0.03125, 0.5, 0.4375, 0.5, 0.4062, 0.5, 0.4062, 0.5, 0.4375, 0.5, 0.8438, 0.5, 0.8125, 0.5, 0.8125, 0.5, 0.8438, 0.5, 0.4062, 0.5, 0.375, 0.5, 0.375, 0.5, 0.4062, 0.5, 0.8125, 0.5, 0.7812, 0.5, 0.7812, 0.5, 0.8125, 0.5, 0.375, 0.5, 0.3438, 0.5, 0.3438, 0.5, 0.375, 0.5, 0.7812, 0.5, 0.75, 0.5, 0.75, 0.5, 0.7812, 0.5, 0.3438, 0.5, 0.3125, 0.5, 0.3125, 0.5, 0.3438, 0.5, 0.75, 0.5, 0.7188, 0.5, 0.7188, 0.5, 0.75, 0.5, 0.3125, 0.5, 0.2812, 0.5, 0.2812, 0.5, 0.3125, 0.5, 0.7188, 0.5, 0.6875, 0.5, 0.6875, 0.5, 0.7188, 0.5, 0.2812, 0.5, 0.25, 0.5, 0.25, 0.5, 0.2812, 0.5, 0.6875, 0.5, 0.6562, 0.5, 0.6562, 0.5, 0.6875, 0.5, 0.25, 0.5, 0.2188, 0.5, 0.2188, 0.5, 0.25, 0.5, 0.6562, 0.5, 0.625, 0.5, 0.625, 0.5, 0.6562, 0.5, 0.2188, 0.5, 0.1875, 0.5, 0.1875, 0.5, 0.2188, 0.5, 0.625, 0.5, 0.5938, 0.5, 0.5938, 0.5, 0.625, 0.5, 0.1875, 0.5, 0.1562, 0.5, 0.1562, 0.5, 0.1875, 0.5, 0.5938, 0.5, 0.5625, 0.5, 0.5625, 0.5, 0.5938, 0.5, 1.0, 0.5, 0.9688, 0.5, 0.9688, 0.5, 1.0, 0.5, 0.1562, 0.5, 0.125, 0.5, 0.125, 0.5, 0.1562, 0.5, 0.09375, 0.5, 0.0625, 0.5, 0.0625, 0.5, 0.09375, 0.5, 0.9375, 0.5, 0.9062, 0.5, 0.9062, 0.5, 0.9375, 0.5, 0.5312, 0.5, 0.5, 0.5, 0.5, 0.5, 0.5312, 0.5, 0.125, 0.5, 0.09375, 0.5, 0.09375, 0.5, 0.125, 0.5, 0.9688, 0.5, 0.9375, 0.5, 0.9375, 0.5, 0.9688, 0.5, 0.5625, 0.5, 0.5312, 0.5, 0.5312, 0.5, 0.5625, 0.5, 0.1562, 0.5, 0.125, 0.5, 0.125, 0.5, 0.1562, 0.5, 0.5938, 0.5, 0.5625, 0.5, 0.5625, 0.5, 0.5938, 0.5, 0.1875, 0.5, 0.1562, 0.5, 0.1562, 0.5, 0.1875, 0.5, 0.625, 0.5, 0.5938, 0.5, 0.5938, 0.5, 0.625, 0.5, 0.2188, 0.5, 0.1875, 0.5, 0.1875, 0.5, 0.2188, 0.5, 0.6562, 0.5, 0.625, 0.5, 0.625, 0.5, 0.6562, 0.5, 0.25, 0.5, 0.2188, 0.5, 0.2188, 0.5, 0.25, 0.5, 0.6875, 0.5, 0.6562, 0.5, 0.6562, 0.5, 0.6875, 0.5, 0.2812, 0.5, 0.25, 0.5, 0.25, 0.5, 0.2812, 0.5, 0.7188, 0.5, 0.6875, 0.5, 0.6875, 0.5, 0.7188, 0.5, 0.3125, 0.5, 0.2812, 0.5, 0.2812, 0.5, 0.3125, 0.5, 0.75, 0.5, 0.7188, 0.5, 0.7188, 0.5, 0.75, 0.5, 0.3438, 0.5, 0.3125, 0.5, 0.3125, 0.5, 0.3438, 0.5, 0.7812, 0.5, 0.75, 0.5, 0.75, 0.5, 0.7812, 0.5, 0.375, 0.5, 0.3438, 0.5, 0.3438, 0.5, 0.375, 0.5, 0.8125, 0.5, 0.7812, 0.5, 0.7812, 0.5, 0.8125, 0.5, 0.4062, 0.5, 0.375, 0.5, 0.375, 0.5, 0.4062, 0.5, 0.0625, 0.5, 0.03125, 0.5, 0.03125, 0.5, 0.0625, 0.5, 0.03125, 0.5, 0.0, 0.5, 0.0, 0.5, 0.03125, 0.5, 1.0, 0.5, 0.9688, 0.5, 0.9688, 0.5, 1.0, 0.5, 0.9062, 0.5, 0.875, 0.5, 0.875, 0.5, 0.9062, 0.5, 0.875, 0.5, 0.8438, 0.5, 0.8438, 0.5, 0.875, 0.5, 0.8438, 0.5, 0.8125, 0.5, 0.8125, 0.5, 0.8438, 0.5, 0.5, 0.5, 0.4688, 0.5, 0.4688, 0.5, 0.5, 0.5, 0.4688, 0.5, 0.4375, 0.5, 0.4375, 0.5, 0.4688, 0.5, 0.4375, 0.5, 0.4062, 0.5, 0.4062, 0.5, 0.4375, 0.5, 1.0, 0.5, 0.9688, 0.5, 0.9688, 1.0, 1.0, 1.0, 0.9688, 0.5, 0.9375, 0.5, 0.9375, 1.0, 0.9688, 1.0, 0.9375, 0.5, 0.9062, 0.5, 0.9062, 1.0, 0.9375, 1.0, 0.9062, 0.5, 0.875, 0.5, 0.875, 1.0, 0.9062, 1.0, 0.875, 0.5, 0.8438, 0.5, 0.8438, 1.0, 0.875, 1.0, 0.8438, 0.5, 0.8125, 0.5, 0.8125, 1.0, 0.8438, 1.0, 0.8125, 0.5, 0.7812, 0.5, 0.7812, 1.0, 0.8125, 1.0, 0.7812, 0.5, 0.75, 0.5, 0.75, 1.0, 0.7812, 1.0, 0.75, 0.5, 0.7188, 0.5, 0.7188, 1.0, 0.75, 1.0, 0.7188, 0.5, 0.6875, 0.5, 0.6875, 1.0, 0.7188, 1.0, 0.6875, 0.5, 0.6562, 0.5, 0.6562, 1.0, 0.6875, 1.0, 0.6562, 0.5, 0.625, 0.5, 0.625, 1.0, 0.6562, 1.0, 0.625, 0.5, 0.5938, 0.5, 0.5938, 1.0, 0.625, 1.0, 0.5938, 0.5, 0.5625, 0.5, 0.5625, 1.0, 0.5938, 1.0, 0.5625, 0.5, 0.5312, 0.5, 0.5312, 1.0, 0.5625, 1.0, 0.5312, 0.5, 0.5, 0.5, 0.5, 1.0, 0.5312, 1.0, 0.5, 0.5, 0.4688, 0.5, 0.4688, 1.0, 0.5, 1.0, 0.4688, 0.5, 0.4375, 0.5, 0.4375, 1.0, 0.4688, 1.0, 0.4375, 0.5, 0.4062, 0.5, 0.4062, 1.0, 0.4375, 1.0, 0.4062, 0.5, 0.375, 0.5, 0.375, 1.0, 0.4062, 1.0, 0.375, 0.5, 0.3438, 0.5, 0.3438, 1.0, 0.375, 1.0, 0.3438, 0.5, 0.3125, 0.5, 0.3125, 1.0, 0.3438, 1.0, 0.3125, 0.5, 0.2812, 0.5, 0.2812, 1.0, 0.3125, 1.0, 0.2812, 0.5, 0.25, 0.5, 0.25, 1.0, 0.2812, 1.0, 0.25, 0.5, 0.2188, 0.5, 0.2188, 1.0, 0.25, 1.0, 0.2188, 0.5, 0.1875, 0.5, 0.1875, 1.0, 0.2188, 1.0, 0.1875, 0.5, 0.1562, 0.5, 0.1562, 1.0, 0.1875, 1.0, 0.1562, 0.5, 0.125, 0.5, 0.125, 1.0, 0.1562, 1.0, 0.125, 0.5, 0.09375, 0.5, 0.09375, 1.0, 0.125, 1.0, 0.09375, 0.5, 0.0625, 0.5, 0.0625, 1.0, 0.09375, 1.0, 0.2968, 0.4854, 0.3418, 0.4717, 0.3833, 0.4496, 0.4197, 0.4197, 0.4496, 0.3833, 0.4717, 0.3418, 0.4854, 0.2968, 0.49, 0.25, 0.4466, 0.25, 0.4428, 0.2884, 0.4316, 0.3252, 0.4135, 0.3592, 0.389, 0.389, 0.3592, 0.4135, 0.3252, 0.4316, 0.2884, 0.4428, 0.25, 0.4466, 0.2116, 0.4428, 0.1748, 0.4316, 0.1408, 0.4135, 0.111, 0.389, 0.08654, 0.3592, 0.06838, 0.3252, 0.05719, 0.2884, 0.05341, 0.25, 0.01, 0.25, 0.01461, 0.2968, 0.02827, 0.3418, 0.05045, 0.3833, 0.08029, 0.4197, 0.1167, 0.4496, 0.1582, 0.4717, 0.2032, 0.4854, 0.25, 0.49, 0.0625, 0.5, 0.03125, 0.5, 0.03125, 1.0, 0.0625, 1.0, 0.03125, 0.5, 0.0, 0.5, 0.0, 1.0, 0.03125, 1.0, 0.5938, 0.5, 0.5938, 0.5, 0.5625, 0.5, 0.5625, 0.5, 0.6562, 0.5, 0.6562, 0.5, 0.625, 0.5, 0.625, 0.5, 0.3125, 0.5, 0.3125, 0.5, 0.2812, 0.5, 0.2812, 0.5, 1.0, 0.5, 1.0, 0.5, 0.9688, 0.5, 0.9688, 0.5, 0.03125, 0.5, 0.03125, 0.5, 0.0, 0.5, 0.0, 0.5, 0.7188, 0.5, 0.7188, 0.5, 0.6875, 0.5, 0.6875, 0.5, 0.4375, 0.5, 0.4375, 0.5, 0.4062, 0.5, 0.4062, 0.5, 0.1562, 0.5, 0.1562, 0.5, 0.125, 0.5, 0.125, 0.5, 0.8438, 0.5, 0.8438, 0.5, 0.8125, 0.5, 0.8125, 0.5, 0.5625, 0.5, 0.5625, 0.5, 0.5312, 0.5, 0.5312, 0.5, 0.2812, 0.5, 0.2812, 0.5, 0.25, 0.5, 0.25, 0.5, 0.9688, 0.5, 0.9688, 0.5, 0.9375, 0.5, 0.9375, 0.5, 0.6875, 0.5, 0.6875, 0.5, 0.6562, 0.5, 0.6562, 0.5, 0.4062, 0.5, 0.4062, 0.5, 0.375, 0.5, 0.375, 0.5, 0.125, 0.5, 0.125, 0.5, 0.09375, 0.5, 0.09375, 0.5, 0.8125, 0.5, 0.8125, 0.5, 0.7812, 0.5, 0.7812, 0.5, 0.5312, 0.5, 0.5312, 0.5, 0.5, 0.5, 0.5, 0.5, 0.25, 0.5, 0.25, 0.5, 0.2188, 0.5, 0.2188, 0.5, 0.9375, 0.5, 0.9375, 0.5, 0.9062, 0.5, 0.9062, 0.5, 0.6562, 0.5, 0.6562, 0.5, 0.625, 0.5, 0.625, 0.5, 0.375, 0.5, 0.375, 0.5, 0.3438, 0.5, 0.3438, 0.5, 0.09375, 0.5, 0.09375, 0.5, 0.0625, 0.5, 0.0625, 0.5, 0.7812, 0.5, 0.7812, 0.5, 0.75, 0.5, 0.75, 0.5, 0.5, 0.5, 0.5, 0.5, 0.4688, 0.5, 0.4688, 0.5, 0.2188, 0.5, 0.2188, 0.5, 0.1875, 0.5, 0.1875, 0.5, 0.9062, 0.5, 0.9062, 0.5, 0.875, 0.5, 0.875, 0.5, 0.625, 0.5, 0.625, 0.5, 0.5938, 0.5, 0.5938, 0.5, 0.3438, 0.5, 0.3438, 0.5, 0.3125, 0.5, 0.3125, 0.5, 0.0625, 0.5, 0.0625, 0.5, 0.03125, 0.5, 0.03125, 0.5, 0.75, 0.5, 0.75, 0.5, 0.7188, 0.5, 0.7188, 0.5, 0.4688, 0.5, 0.4688, 0.5, 0.4375, 0.5, 0.4375, 0.5, 0.1875, 0.5, 0.1875, 0.5, 0.1562, 0.5, 0.1562, 0.5, 0.875, 0.5, 0.875, 0.5, 0.8438, 0.5, 0.8438, 0.5, 0.5625, 0.5, 0.5625, 0.5, 0.5312, 0.5, 0.5312, 0.5, 0.2188, 0.5, 0.2188, 0.5, 0.1875, 0.5, 0.1875, 0.5, 0.625, 0.5, 0.625, 0.5, 0.5938, 0.5, 0.5938, 0.5, 0.1875, 0.5, 0.1875, 0.5, 0.1562, 0.5, 0.1562, 0.5, 0.5938, 0.5, 0.5938, 0.5, 0.5625, 0.5, 0.5625, 0.5, 1.0, 0.5, 1.0, 0.5, 0.9688, 0.5, 0.9688, 0.5, 0.1562, 0.5, 0.1562, 0.5, 0.125, 0.5, 0.125, 0.5, 0.5625, 0.5, 0.5625, 0.5, 0.5312, 0.5, 0.5312, 0.5, 0.9688, 0.5, 0.9688, 0.5, 0.9375, 0.5, 0.9375, 0.5, 0.125, 0.5, 0.125, 0.5, 0.09375, 0.5, 0.09375, 0.5, 0.5312, 0.5, 0.5312, 0.5, 0.5, 0.5, 0.5, 0.5, 0.9375, 0.5, 0.9375, 0.5, 0.9062, 0.5, 0.9062, 0.5, 0.09375, 0.5, 0.09375, 0.5, 0.0625, 0.5, 0.0625, 0.5, 0.5, 0.5, 0.5, 0.5, 0.4688, 0.5, 0.4688, 0.5, 0.9062, 0.5, 0.9062, 0.5, 0.875, 0.5, 0.875, 0.5, 0.0625, 0.5, 0.0625, 0.5, 0.03125, 0.5, 0.03125, 0.5, 0.4688, 0.5, 0.4688, 0.5, 0.4375, 0.5, 0.4375, 0.5, 0.875, 0.5, 0.875, 0.5, 0.8438, 0.5, 0.8438, 0.5, 0.03125, 0.5, 0.03125, 0.5, 0.0, 0.5, 0.0, 0.5, 0.4375, 0.5, 0.4375, 0.5, 0.4062, 0.5, 0.4062, 0.5, 0.8438, 0.5, 0.8438, 0.5, 0.8125, 0.5, 0.8125, 0.5, 0.4062, 0.5, 0.4062, 0.5, 0.375, 0.5, 0.375, 0.5, 0.8125, 0.5, 0.8125, 0.5, 0.7812, 0.5, 0.7812, 0.5, 0.375, 0.5, 0.375, 0.5, 0.3438, 0.5, 0.3438, 0.5, 0.7812, 0.5, 0.7812, 0.5, 0.75, 0.5, 0.75, 0.5, 0.3438, 0.5, 0.3438, 0.5, 0.3125, 0.5, 0.3125, 0.5, 0.75, 0.5, 0.75, 0.5, 0.7188, 0.5, 0.7188, 0.5, 0.3125, 0.5, 0.3125, 0.5, 0.2812, 0.5, 0.2812, 0.5, 0.7188, 0.5, 0.7188, 0.5, 0.6875, 0.5, 0.6875, 0.5, 0.2812, 0.5, 0.2812, 0.5, 0.25, 0.5, 0.25, 0.5, 0.6875, 0.5, 0.6875, 0.5, 0.6562, 0.5, 0.6562, 0.5, 0.25, 0.5, 0.25, 0.5, 0.2188, 0.5, 0.2188, 0.5, 0.9688, 0.5, 0.9688, 0.5, 0.9375, 0.5, 0.9375, 0.5, 0.125, 0.5, 0.125, 0.5, 0.09375, 0.5, 0.09375, 0.5, 0.5312, 0.5, 0.5312, 0.5, 0.5, 0.5, 0.5, 0.5, 0.9375, 0.5, 0.9375, 0.5, 0.9062, 0.5, 0.9062, 0.5, 0.09375, 0.5, 0.09375, 0.5, 0.0625, 0.5, 0.0625, 0.5, 0.5, 0.5, 0.5, 0.5, 0.4688, 0.5, 0.4688, 0.5, 0.9062, 0.5, 0.9062, 0.5, 0.875, 0.5, 0.875, 0.5, 0.0625, 0.5, 0.0625, 0.5, 0.03125, 0.5, 0.03125, 0.5, 0.4688, 0.5, 0.4688, 0.5, 0.4375, 0.5, 0.4375, 0.5, 0.875, 0.5, 0.875, 0.5, 0.8438, 0.5, 0.8438, 0.5, 0.03125, 0.5, 0.03125, 0.5, 0.0, 0.5, 0.0, 0.5, 0.4375, 0.5, 0.4375, 0.5, 0.4062, 0.5, 0.4062, 0.5, 0.8438, 0.5, 0.8438, 0.5, 0.8125, 0.5, 0.8125, 0.5, 0.4062, 0.5, 0.4062, 0.5, 0.375, 0.5, 0.375, 0.5, 0.8125, 0.5, 0.8125, 0.5, 0.7812, 0.5, 0.7812, 0.5, 0.375, 0.5, 0.375, 0.5, 0.3438, 0.5, 0.3438, 0.5, 0.7812, 0.5, 0.7812, 0.5, 0.75, 0.5, 0.75, 0.5, 0.3438, 0.5, 0.3438, 0.5, 0.3125, 0.5, 0.3125, 0.5, 0.75, 0.5, 0.75, 0.5, 0.7188, 0.5, 0.7188, 0.5, 0.3125, 0.5, 0.3125, 0.5, 0.2812, 0.5, 0.2812, 0.5, 0.7188, 0.5, 0.7188, 0.5, 0.6875, 0.5, 0.6875, 0.5, 0.2812, 0.5, 0.2812, 0.5, 0.25, 0.5, 0.25, 0.5, 0.6875, 0.5, 0.6875, 0.5, 0.6562, 0.5, 0.6562, 0.5, 0.25, 0.5, 0.25, 0.5, 0.2188, 0.5, 0.2188, 0.5, 0.6562, 0.5, 0.6562, 0.5, 0.625, 0.5, 0.625, 0.5, 0.2188, 0.5, 0.2188, 0.5, 0.1875, 0.5, 0.1875, 0.5, 0.625, 0.5, 0.625, 0.5, 0.5938, 0.5, 0.5938, 0.5, 0.1875, 0.5, 0.1875, 0.5, 0.1562, 0.5, 0.1562, 0.5, 0.5938, 0.5, 0.5938, 0.5, 0.5625, 0.5, 0.5625, 0.5, 1.0, 0.5, 1.0, 0.5, 0.9688, 0.5, 0.9688, 0.5, 0.1562, 0.5, 0.1562, 0.5, 0.125, 0.5, 0.125, 0.5, 0.09375, 0.5, 0.09375, 0.5, 0.0625, 0.5, 0.0625, 0.5, 0.9375, 0.5, 0.9375, 0.5, 0.9062, 0.5, 0.9062, 0.5, 0.5312, 0.5, 0.5312, 0.5, 0.5, 0.5, 0.5, 0.5, 0.125, 0.5, 0.125, 0.5, 0.09375, 0.5, 0.09375, 0.5, 0.9688, 0.5, 0.9688, 0.5, 0.9375, 0.5, 0.9375, 0.5, 0.5625, 0.5, 0.5625, 0.5, 0.5312, 0.5, 0.5312, 0.5, 0.1562, 0.5, 0.1562, 0.5, 0.125, 0.5, 0.125, 0.5, 0.5938, 0.5, 0.5938, 0.5, 0.5625, 0.5, 0.5625, 0.5, 0.1875, 0.5, 0.1875, 0.5, 0.1562, 0.5, 0.1562, 0.5, 0.625, 0.5, 0.625, 0.5, 0.5938, 0.5, 0.5938, 0.5, 0.2188, 0.5, 0.2188, 0.5, 0.1875, 0.5, 0.1875, 0.5, 0.6562, 0.5, 0.6562, 0.5, 0.625, 0.5, 0.625, 0.5, 0.25, 0.5, 0.25, 0.5, 0.2188, 0.5, 0.2188, 0.5, 0.6875, 0.5, 0.6875, 0.5, 0.6562, 0.5, 0.6562, 0.5, 0.2812, 0.5, 0.2812, 0.5, 0.25, 0.5, 0.25, 0.5, 0.7188, 0.5, 0.7188, 0.5, 0.6875, 0.5, 0.6875, 0.5, 0.3125, 0.5, 0.3125, 0.5, 0.2812, 0.5, 0.2812, 0.5, 0.75, 0.5, 0.75, 0.5, 0.7188, 0.5, 0.7188, 0.5, 0.3438, 0.5, 0.3438, 0.5, 0.3125, 0.5, 0.3125, 0.5, 0.7812, 0.5, 0.7812, 0.5, 0.75, 0.5, 0.75, 0.5, 0.375, 0.5, 0.375, 0.5, 0.3438, 0.5, 0.3438, 0.5, 0.8125, 0.5, 0.8125, 0.5, 0.7812, 0.5, 0.7812, 0.5, 0.4062, 0.5, 0.4062, 0.5, 0.375, 0.5, 0.375, 0.5, 0.0625, 0.5, 0.0625, 0.5, 0.03125, 0.5, 0.03125, 0.5, 0.03125, 0.5, 0.03125, 0.5, 0.0, 0.5, 0.0, 0.5, 1.0, 0.5, 1.0, 0.5, 0.9688, 0.5, 0.9688, 0.5, 0.9062, 0.5, 0.9062, 0.5, 0.875, 0.5, 0.875, 0.5, 0.875, 0.5, 0.875, 0.5, 0.8438, 0.5, 0.8438, 0.5, 0.8438, 0.5, 0.8438, 0.5, 0.8125, 0.5, 0.8125, 0.5, 0.5, 0.5, 0.5, 0.5, 0.4688, 0.5, 0.4688, 0.5, 0.4688, 0.5, 0.4688, 0.5, 0.4375, 0.5, 0.4375, 0.5, 0.4375, 0.5, 0.4375, 0.5, 0.4062, 0.5, 0.4062, 0.5, 0.7188, 0.5653, 0.7188, 0.9347, 0.75, 0.9347, 0.75, 0.5653, 0.625, 0.5653, 0.625, 0.9347, 0.6562, 0.9347, 0.6562, 0.5653, 0.6562, 0.5653, 0.6562, 0.9347, 0.6875, 0.9347, 0.6875, 0.5653, 0.2188, 0.5653, 0.2188, 0.9347, 0.25, 0.9347, 0.25, 0.5653, 0.7812, 0.5653, 0.7812, 0.9347, 0.8125, 0.9347, 0.8125, 0.5653, 0.75, 0.5653, 0.75, 0.9347, 0.7812, 0.9347, 0.7812, 0.5653, 0.8438, 0.5653, 0.8438, 0.9347, 0.875, 0.9347, 0.875, 0.5653, 0.0, 0.5653, 0.0, 0.9347, 0.03125, 0.9347, 0.03125, 0.5653, 0.4688, 0.5653, 0.4688, 0.9347, 0.5, 0.9347, 0.5, 0.5653, 0.1562, 0.5653, 0.1562, 0.9347, 0.1875, 0.9347, 0.1875, 0.5653, 0.5, 0.5653, 0.5, 0.9347, 0.5312, 0.9347, 0.5312, 0.5653, 0.03125, 0.5653, 0.03125, 0.9347, 0.0625, 0.9347, 0.0625, 0.5653, 0.875, 0.5653, 0.875, 0.9347, 0.9062, 0.9347, 0.9062, 0.5653, 0.4062, 0.5653, 0.4062, 0.9347, 0.4375, 0.9347, 0.4375, 0.5653, 0.49, 0.25, 0.4466, 0.25, 0.4428, 0.2116, 0.4316, 0.1748, 0.4135, 0.1408, 0.389, 0.111, 0.3592, 0.08654, 0.3252, 0.06838, 0.2884, 0.05719, 0.25, 0.05341, 0.2116, 0.05719, 0.1748, 0.06838, 0.1408, 0.08654, 0.111, 0.111, 0.08654, 0.1408, 0.06838, 0.1748, 0.05719, 0.2116, 0.05341, 0.25, 0.01, 0.25, 0.01461, 0.2032, 0.02827, 0.1582, 0.05045, 0.1167, 0.08029, 0.08029, 0.1167, 0.05045, 0.1582, 0.02827, 0.2032, 0.01461, 0.25, 0.01, 0.2968, 0.01461, 0.3418, 0.02827, 0.3833, 0.05045, 0.4197, 0.08029, 0.4496, 0.1167, 0.4717, 0.1582, 0.4854, 0.2032, 0.9062, 0.5653, 0.9062, 0.9347, 0.9375, 0.9347, 0.9375, 0.5653, 0.5938, 0.5653, 0.5938, 0.9347, 0.625, 0.9347, 0.625, 0.5653, 0.09375, 0.5653, 0.09375, 0.9347, 0.125, 0.9347, 0.125, 0.5653, 0.1875, 0.5653, 0.1875, 0.9347, 0.2188, 0.9347, 0.2188, 0.5653, 0.5625, 0.5653, 0.5625, 0.9347, 0.5938, 0.9347, 0.5938, 0.5653, 0.375, 0.5653, 0.375, 0.9347, 0.4062, 0.9347, 0.4062, 0.5653, 0.01, 0.25, 0.05341, 0.25, 0.05719, 0.2116, 0.06838, 0.1748, 0.08654, 0.1408, 0.111, 0.111, 0.1408, 0.08654, 0.1748, 0.06838, 0.2116, 0.05719, 0.25, 0.05341, 0.2884, 0.05719, 0.3252, 0.06838, 0.3592, 0.08654, 0.389, 0.111, 0.4135, 0.1408, 0.4316, 0.1748, 0.4428, 0.2116, 0.4466, 0.25, 0.49, 0.25, 0.4854, 0.2032, 0.4717, 0.1582, 0.4496, 0.1167, 0.4197, 0.08029, 0.3833, 0.05045, 0.3418, 0.02827, 0.2968, 0.01461, 0.25, 0.01, 0.2032, 0.01461, 0.1582, 0.02827, 0.1167, 0.05045, 0.08029, 0.08029, 0.05045, 0.1167, 0.02827, 0.1582, 0.01461, 0.2032, 0.3125, 0.5653, 0.3125, 0.9347, 0.3438, 0.9347, 0.3438, 0.5653, 0.9688, 0.5653, 0.9688, 0.9347, 1.0, 0.9347, 1.0, 0.5653, 0.8125, 0.5653, 0.8125, 0.9347, 0.8438, 0.9347, 0.8438, 0.5653, 0.25, 0.5653, 0.25, 0.9347, 0.2812, 0.9347, 0.2812, 0.5653, 0.6875, 0.5653, 0.6875, 0.9347, 0.7188, 0.9347, 0.7188, 0.5653, 0.4375, 0.5653, 0.4375, 0.9347, 0.4688, 0.9347, 0.4688, 0.5653, 0.0625, 0.5653, 0.0625, 0.9347, 0.09375, 0.9347, 0.09375, 0.5653, 0.9375, 0.5653, 0.9375, 0.9347, 0.9688, 0.9347, 0.9688, 0.5653, 0.5312, 0.5653, 0.5312, 0.9347, 0.5625, 0.9347, 0.5625, 0.5653, 0.2812, 0.5653, 0.2812, 0.9347, 0.3125, 0.9347, 0.3125, 0.5653, 0.125, 0.5653, 0.125, 0.9347, 0.1562, 0.9347, 0.1562, 0.5653, 0.3438, 0.5653, 0.3438, 0.9347, 0.375, 0.9347, 0.375, 0.5653])
me_cylinder.materials.append(mat_material_001)
me_cylinder.materials.append(mat_material_002)
me_cylinder.use_remesh_fix_poles = True
me_cylinder.use_remesh_preserve_attributes = False
me_cylinder.use_mirror_vertex_groups = False
me_cylinder.update()

# ---- objects
ob_cylinder = bpy.data.objects.new('Cylinder', me_cylinder)

# ---- transforms, parenting, visibility, modifiers, constraints
ob_cylinder.location = (0.0, 0.0, 0.0)
ob_cylinder.rotation_euler = (1.571, -0.0, 0.0)
ob_cylinder.lineart.crease_threshold = 0.0
_m = ob_cylinder.modifiers.new('Auto Smooth', 'NODES')
_m.node_group = ng_auto_smooth
_gi = [s.identifier for s in ng_auto_smooth.interface.items_tree if s.item_type == 'SOCKET' and s.in_out == 'INPUT']
_m[_gi[1]] = 0.5236  # Angle

# ---- collection membership
col_collection.objects.link(ob_cylinder)

# ---- scene / render settings (as saved in the file)
scene.frame_start = 1; scene.frame_end = 250; scene.frame_set(1)
scene.render.engine = 'BLENDER_EEVEE_NEXT'
scene.cycles.use_denoising = False
scene.cycles.samples = 128
scene.cycles.sampling_pattern = 'TABULATED_SOBOL'
scene.cycles.use_adaptive_sampling = False
scene.cycles.use_light_tree = False
scene.view_settings.view_transform = 'Filmic'
bpy.context.view_layer.update()

# ---- added for rendering (the .blend has no active camera and no usable light): camera, sun
cam_auto = bpy.data.cameras.new('AutoCamera')
cam_auto.lens = 50.0
cam_auto.sensor_width = 36.0
cam_auto.clip_end = 1000.0
ob_auto_camera = bpy.data.objects.new('AutoCamera', cam_auto)
scene.collection.objects.link(ob_auto_camera)
ob_auto_camera.location = (12.3374, -14.8049, 9.86993)
ob_auto_camera.rotation_euler = (1.09748, -7.21219e-08, 0.694738)
scene.camera = ob_auto_camera
light_auto_sun = bpy.data.lights.new('AutoSun', 'SUN')
light_auto_sun.energy = 3.0
light_auto_sun.angle = 0.0523599
ob_auto_sun = bpy.data.objects.new('AutoSun', light_auto_sun)
scene.collection.objects.link(ob_auto_sun)
ob_auto_sun.rotation_euler = (0.872665, 0.174533, 0.523599)
bpy.context.view_layer.update()
